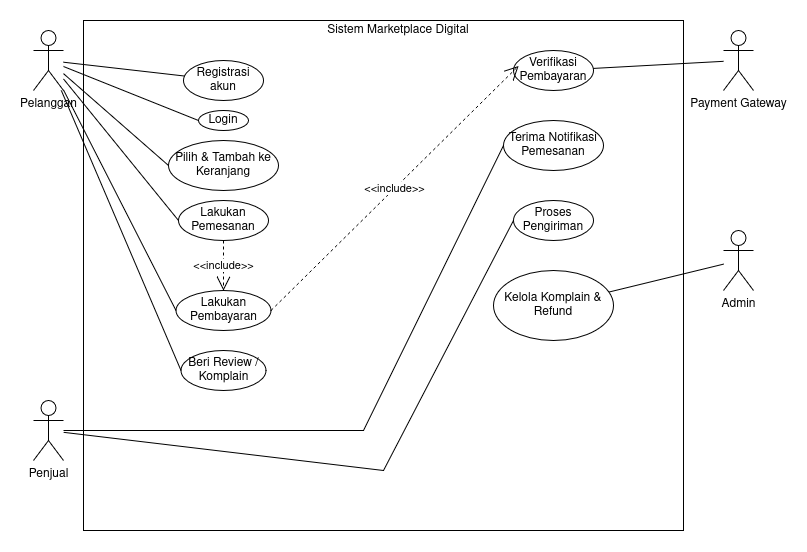

The diagram above was exported from draw.io. Its source (the exported page's mxGraphModel, read from the mxfile embedded in the PNG):
<mxGraphModel dx="964" dy="618" grid="1" gridSize="10" guides="1" tooltips="1" connect="1" arrows="1" fold="1" page="1" pageScale="1" pageWidth="850" pageHeight="1100" math="0" shadow="0">
  <root>
    <mxCell id="0" />
    <mxCell id="1" parent="0" />
    <mxCell id="MywI1_HGXLNK4dNt9MsH-1" parent="1" style="shape=umlActor;verticalLabelPosition=bottom;verticalAlign=top;html=1;outlineConnect=0;" value="Pelanggan" vertex="1">
      <mxGeometry height="60" width="30" x="80" y="80" as="geometry" />
    </mxCell>
    <mxCell id="MywI1_HGXLNK4dNt9MsH-3" parent="1" style="shape=umlActor;verticalLabelPosition=bottom;verticalAlign=top;html=1;outlineConnect=0;" value="Penjual" vertex="1">
      <mxGeometry height="60" width="30" x="80" y="450" as="geometry" />
    </mxCell>
    <mxCell id="MywI1_HGXLNK4dNt9MsH-4" parent="1" style="shape=umlActor;verticalLabelPosition=bottom;verticalAlign=top;html=1;outlineConnect=0;" value="Payment Gateway" vertex="1">
      <mxGeometry height="60" width="30" x="770" y="80" as="geometry" />
    </mxCell>
    <mxCell id="MywI1_HGXLNK4dNt9MsH-5" parent="1" style="shape=umlActor;verticalLabelPosition=bottom;verticalAlign=top;html=1;outlineConnect=0;" value="Admin" vertex="1">
      <mxGeometry height="60" width="30" x="770" y="280" as="geometry" />
    </mxCell>
    <mxCell id="MywI1_HGXLNK4dNt9MsH-7" parent="1" style="rounded=0;whiteSpace=wrap;html=1;" value="" vertex="1">
      <mxGeometry height="510" width="600" x="130" y="70" as="geometry" />
    </mxCell>
    <mxCell id="MywI1_HGXLNK4dNt9MsH-9" parent="1" style="text;html=1;whiteSpace=wrap;strokeColor=none;fillColor=none;align=center;verticalAlign=middle;rounded=0;" value="&lt;div&gt;Sistem Marketplace Digital&lt;/div&gt;" vertex="1">
      <mxGeometry height="20" width="170" x="360" y="70" as="geometry" />
    </mxCell>
    <mxCell id="MywI1_HGXLNK4dNt9MsH-10" parent="1" style="ellipse;whiteSpace=wrap;html=1;" value="Login" vertex="1">
      <mxGeometry height="20" width="50" x="245" y="160" as="geometry" />
    </mxCell>
    <mxCell id="MywI1_HGXLNK4dNt9MsH-11" parent="1" style="ellipse;whiteSpace=wrap;html=1;" value="Registrasi akun" vertex="1">
      <mxGeometry height="40" width="80" x="230" y="110" as="geometry" />
    </mxCell>
    <mxCell id="MywI1_HGXLNK4dNt9MsH-12" parent="1" style="ellipse;whiteSpace=wrap;html=1;" value="Pilih &amp;amp; Tambah ke Keranjang" vertex="1">
      <mxGeometry height="50" width="110" x="215" y="190" as="geometry" />
    </mxCell>
    <mxCell id="MywI1_HGXLNK4dNt9MsH-13" parent="1" style="ellipse;whiteSpace=wrap;html=1;" value="Lakukan Pemesanan" vertex="1">
      <mxGeometry height="40" width="90" x="225" y="250" as="geometry" />
    </mxCell>
    <mxCell id="MywI1_HGXLNK4dNt9MsH-15" parent="1" style="ellipse;whiteSpace=wrap;html=1;" value="Lakukan Pembayaran" vertex="1">
      <mxGeometry height="40" width="95" x="222.5" y="340" as="geometry" />
    </mxCell>
    <mxCell id="MywI1_HGXLNK4dNt9MsH-16" parent="1" style="ellipse;whiteSpace=wrap;html=1;" value="Beri Review / Komplain" vertex="1">
      <mxGeometry height="40" width="85" x="227.5" y="400" as="geometry" />
    </mxCell>
    <mxCell id="MywI1_HGXLNK4dNt9MsH-18" parent="1" style="ellipse;whiteSpace=wrap;html=1;" value="Verifikasi Pembayaran" vertex="1">
      <mxGeometry height="40" width="80" x="560" y="100" as="geometry" />
    </mxCell>
    <mxCell id="MywI1_HGXLNK4dNt9MsH-19" parent="1" style="ellipse;whiteSpace=wrap;html=1;" value="Terima Notifikasi Pemesanan" vertex="1">
      <mxGeometry height="50" width="100" x="550" y="170" as="geometry" />
    </mxCell>
    <mxCell id="MywI1_HGXLNK4dNt9MsH-20" parent="1" style="ellipse;whiteSpace=wrap;html=1;" value="Proses Pengiriman" vertex="1">
      <mxGeometry height="40" width="80" x="560" y="250" as="geometry" />
    </mxCell>
    <mxCell id="MywI1_HGXLNK4dNt9MsH-21" parent="1" style="ellipse;whiteSpace=wrap;html=1;" value="Kelola Komplain &amp;amp; Refund" vertex="1">
      <mxGeometry height="70" width="120" x="540" y="320" as="geometry" />
    </mxCell>
    <mxCell id="MywI1_HGXLNK4dNt9MsH-22" edge="1" parent="1" source="MywI1_HGXLNK4dNt9MsH-1" style="rounded=0;orthogonalLoop=1;jettySize=auto;html=1;startArrow=none;startFill=0;endArrow=none;endFill=0;" target="MywI1_HGXLNK4dNt9MsH-11">
      <mxGeometry relative="1" as="geometry" />
    </mxCell>
    <mxCell id="MywI1_HGXLNK4dNt9MsH-24" edge="1" parent="1" source="MywI1_HGXLNK4dNt9MsH-1" style="rounded=0;orthogonalLoop=1;jettySize=auto;html=1;entryX=0;entryY=0.5;entryDx=0;entryDy=0;endArrow=none;endFill=0;" target="MywI1_HGXLNK4dNt9MsH-10">
      <mxGeometry relative="1" as="geometry">
        <mxPoint x="170" y="120" as="sourcePoint" />
        <mxPoint x="290" y="127" as="targetPoint" />
      </mxGeometry>
    </mxCell>
    <mxCell id="MywI1_HGXLNK4dNt9MsH-25" edge="1" parent="1" source="MywI1_HGXLNK4dNt9MsH-1" style="rounded=0;orthogonalLoop=1;jettySize=auto;html=1;entryX=0;entryY=0.5;entryDx=0;entryDy=0;endArrow=none;endFill=0;" target="MywI1_HGXLNK4dNt9MsH-12">
      <mxGeometry relative="1" as="geometry">
        <mxPoint x="190" y="180" as="sourcePoint" />
        <mxPoint x="325" y="225" as="targetPoint" />
      </mxGeometry>
    </mxCell>
    <mxCell id="MywI1_HGXLNK4dNt9MsH-27" edge="1" parent="1" source="MywI1_HGXLNK4dNt9MsH-1" style="rounded=0;orthogonalLoop=1;jettySize=auto;html=1;entryX=0;entryY=0.5;entryDx=0;entryDy=0;endArrow=none;endFill=0;" target="MywI1_HGXLNK4dNt9MsH-13">
      <mxGeometry relative="1" as="geometry">
        <mxPoint x="180" y="180" as="sourcePoint" />
        <mxPoint x="285" y="263" as="targetPoint" />
      </mxGeometry>
    </mxCell>
    <mxCell id="MywI1_HGXLNK4dNt9MsH-28" edge="1" parent="1" source="MywI1_HGXLNK4dNt9MsH-1" style="rounded=0;orthogonalLoop=1;jettySize=auto;html=1;entryX=0;entryY=0.5;entryDx=0;entryDy=0;endArrow=none;endFill=0;" target="MywI1_HGXLNK4dNt9MsH-15">
      <mxGeometry relative="1" as="geometry">
        <mxPoint x="180" y="260" as="sourcePoint" />
        <mxPoint x="295" y="393" as="targetPoint" />
      </mxGeometry>
    </mxCell>
    <mxCell id="MywI1_HGXLNK4dNt9MsH-29" edge="1" parent="1" source="MywI1_HGXLNK4dNt9MsH-1" style="rounded=0;orthogonalLoop=1;jettySize=auto;html=1;entryX=0;entryY=0.5;entryDx=0;entryDy=0;endArrow=none;endFill=0;" target="MywI1_HGXLNK4dNt9MsH-16">
      <mxGeometry relative="1" as="geometry">
        <mxPoint x="70" y="130.66333333333338" as="sourcePoint" />
        <mxPoint x="190" y="349.33" as="targetPoint" />
      </mxGeometry>
    </mxCell>
    <mxCell id="MywI1_HGXLNK4dNt9MsH-31" edge="1" parent="1" source="MywI1_HGXLNK4dNt9MsH-4" style="rounded=0;orthogonalLoop=1;jettySize=auto;html=1;endArrow=none;endFill=0;" target="MywI1_HGXLNK4dNt9MsH-18">
      <mxGeometry relative="1" as="geometry" />
    </mxCell>
    <mxCell id="MywI1_HGXLNK4dNt9MsH-32" edge="1" parent="1" source="MywI1_HGXLNK4dNt9MsH-19" style="rounded=0;orthogonalLoop=1;jettySize=auto;html=1;endArrow=none;endFill=0;exitX=0;exitY=0.5;exitDx=0;exitDy=0;" target="MywI1_HGXLNK4dNt9MsH-3">
      <mxGeometry relative="1" as="geometry">
        <Array as="points">
          <mxPoint x="410" y="480" />
        </Array>
        <mxPoint x="245" y="480" as="sourcePoint" />
        <mxPoint x="155" y="486" as="targetPoint" />
      </mxGeometry>
    </mxCell>
    <mxCell id="MywI1_HGXLNK4dNt9MsH-33" edge="1" parent="1" source="MywI1_HGXLNK4dNt9MsH-20" style="rounded=0;orthogonalLoop=1;jettySize=auto;html=1;endArrow=none;endFill=0;exitX=0;exitY=0.5;exitDx=0;exitDy=0;" target="MywI1_HGXLNK4dNt9MsH-3">
      <mxGeometry relative="1" as="geometry">
        <Array as="points">
          <mxPoint x="430" y="520" />
        </Array>
        <mxPoint x="750" y="270" as="sourcePoint" />
        <mxPoint x="300" y="549" as="targetPoint" />
      </mxGeometry>
    </mxCell>
    <mxCell id="MywI1_HGXLNK4dNt9MsH-34" edge="1" parent="1" source="MywI1_HGXLNK4dNt9MsH-5" style="rounded=0;orthogonalLoop=1;jettySize=auto;html=1;endArrow=none;endFill=0;" target="MywI1_HGXLNK4dNt9MsH-21">
      <mxGeometry relative="1" as="geometry">
        <mxPoint x="740" y="390" as="sourcePoint" />
        <mxPoint x="610" y="397" as="targetPoint" />
      </mxGeometry>
    </mxCell>
    <mxCell id="MywI1_HGXLNK4dNt9MsH-36" edge="1" parent="1" source="MywI1_HGXLNK4dNt9MsH-15" style="endArrow=open;endSize=12;dashed=1;html=1;rounded=0;exitX=1;exitY=0.5;exitDx=0;exitDy=0;entryX=0.063;entryY=0.386;entryDx=0;entryDy=0;entryPerimeter=0;" target="MywI1_HGXLNK4dNt9MsH-18" value="&amp;lt;&amp;lt;include&amp;gt;&amp;gt;">
      <mxGeometry relative="1" width="160" as="geometry">
        <mxPoint x="360" y="330" as="sourcePoint" />
        <mxPoint x="520" y="330" as="targetPoint" />
      </mxGeometry>
    </mxCell>
    <mxCell id="MywI1_HGXLNK4dNt9MsH-39" edge="1" parent="1" source="MywI1_HGXLNK4dNt9MsH-13" style="endArrow=open;endSize=12;dashed=1;html=1;rounded=0;exitX=0.5;exitY=1;exitDx=0;exitDy=0;entryX=0.5;entryY=0;entryDx=0;entryDy=0;" target="MywI1_HGXLNK4dNt9MsH-15" value="&amp;lt;&amp;lt;include&amp;gt;&amp;gt;">
      <mxGeometry relative="1" width="160" as="geometry">
        <mxPoint x="328" y="330" as="sourcePoint" />
        <mxPoint x="575" y="125" as="targetPoint" />
      </mxGeometry>
    </mxCell>
  </root>
</mxGraphModel>